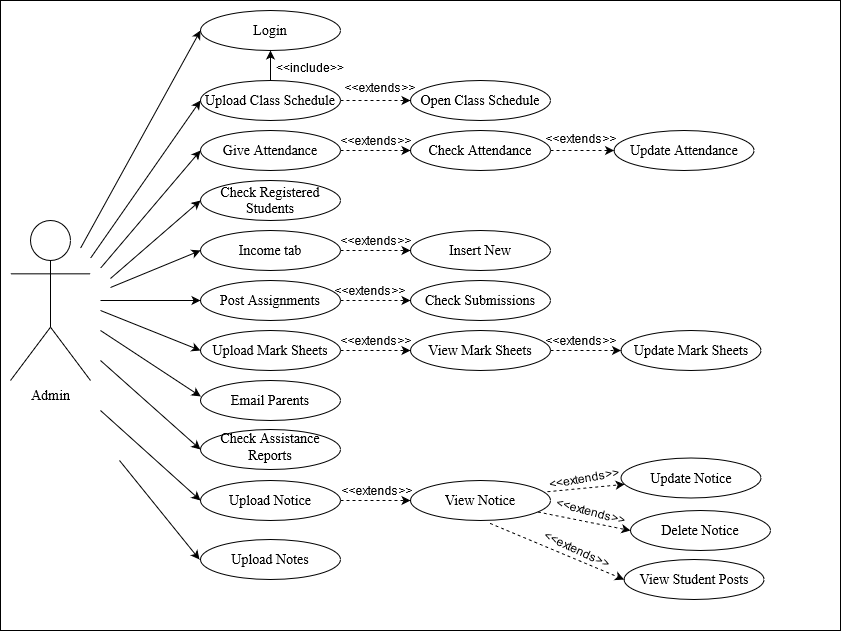

The diagram above was exported from draw.io. Its source (the exported page's mxGraphModel, read from the mxfile embedded in the PNG):
<mxGraphModel dx="923" dy="333" grid="1" gridSize="10" guides="1" tooltips="1" connect="1" arrows="1" fold="1" page="1" pageScale="1" pageWidth="850" pageHeight="1100" math="0" shadow="0">
  <root>
    <mxCell id="0" />
    <mxCell id="1" parent="0" />
    <mxCell id="Ue-FJUssodUXZ9qGYI97-1" value="" style="rounded=0;whiteSpace=wrap;html=1;" parent="1" vertex="1">
      <mxGeometry x="120" y="30" width="840" height="630" as="geometry" />
    </mxCell>
    <mxCell id="Ue-FJUssodUXZ9qGYI97-2" value="&lt;font style=&quot;font-size: 14px&quot; face=&quot;Times New Roman&quot;&gt;Login&lt;/font&gt;" style="ellipse;whiteSpace=wrap;html=1;" parent="1" vertex="1">
      <mxGeometry x="320" y="40" width="140" height="40" as="geometry" />
    </mxCell>
    <mxCell id="Ue-FJUssodUXZ9qGYI97-3" value="&lt;font style=&quot;font-size: 14px&quot; face=&quot;Times New Roman&quot;&gt;Upload Class Schedule&lt;br&gt;&lt;/font&gt;" style="ellipse;whiteSpace=wrap;html=1;" parent="1" vertex="1">
      <mxGeometry x="320" y="110" width="140" height="40" as="geometry" />
    </mxCell>
    <mxCell id="Ue-FJUssodUXZ9qGYI97-4" value="&lt;font style=&quot;font-size: 14px&quot; face=&quot;Times New Roman&quot;&gt;Give Attendance&lt;br&gt;&lt;/font&gt;" style="ellipse;whiteSpace=wrap;html=1;" parent="1" vertex="1">
      <mxGeometry x="320" y="160" width="140" height="40" as="geometry" />
    </mxCell>
    <mxCell id="Ue-FJUssodUXZ9qGYI97-5" value="&lt;font style=&quot;font-size: 14px&quot; face=&quot;Times New Roman&quot;&gt;Check Registered Students&lt;br&gt;&lt;/font&gt;" style="ellipse;whiteSpace=wrap;html=1;" parent="1" vertex="1">
      <mxGeometry x="320" y="210" width="140" height="40" as="geometry" />
    </mxCell>
    <mxCell id="Ue-FJUssodUXZ9qGYI97-6" value="&lt;font style=&quot;font-size: 14px&quot; face=&quot;Times New Roman&quot;&gt;Income tab&lt;br&gt;&lt;/font&gt;" style="ellipse;whiteSpace=wrap;html=1;" parent="1" vertex="1">
      <mxGeometry x="320" y="260" width="140" height="40" as="geometry" />
    </mxCell>
    <mxCell id="Ue-FJUssodUXZ9qGYI97-7" value="&lt;font style=&quot;font-size: 14px&quot; face=&quot;Times New Roman&quot;&gt;Post Assignments&lt;br&gt;&lt;/font&gt;" style="ellipse;whiteSpace=wrap;html=1;" parent="1" vertex="1">
      <mxGeometry x="320" y="310" width="140" height="40" as="geometry" />
    </mxCell>
    <mxCell id="Ue-FJUssodUXZ9qGYI97-8" value="&lt;div&gt;&lt;font style=&quot;font-size: 14px&quot; face=&quot;Times New Roman&quot;&gt;Upload Mark Sheets&lt;/font&gt;&lt;/div&gt;" style="ellipse;whiteSpace=wrap;html=1;" parent="1" vertex="1">
      <mxGeometry x="320" y="360" width="140" height="40" as="geometry" />
    </mxCell>
    <mxCell id="Ue-FJUssodUXZ9qGYI97-9" value="&lt;div&gt;&lt;font style=&quot;font-size: 14px&quot; face=&quot;Times New Roman&quot;&gt;Email Parents&lt;br&gt;&lt;/font&gt;&lt;/div&gt;" style="ellipse;whiteSpace=wrap;html=1;" parent="1" vertex="1">
      <mxGeometry x="320" y="410" width="140" height="40" as="geometry" />
    </mxCell>
    <mxCell id="Ue-FJUssodUXZ9qGYI97-10" value="&lt;div&gt;&lt;br&gt;&lt;/div&gt;&lt;div&gt;&lt;span&gt;&lt;br&gt;&lt;/span&gt;&lt;/div&gt;&lt;div&gt;&lt;span&gt;&#09;&lt;/span&gt;&lt;font style=&quot;font-size: 14px&quot; face=&quot;Times New Roman&quot;&gt;Check Assistance Reports&lt;/font&gt;&lt;/div&gt;&lt;div&gt;&lt;font style=&quot;font-size: 14px&quot; face=&quot;Times New Roman&quot;&gt;&lt;br&gt;&lt;/font&gt;&lt;/div&gt;&lt;div&gt;&lt;font style=&quot;font-size: 14px&quot; face=&quot;Times New Roman&quot;&gt;&lt;br&gt;&lt;/font&gt;&lt;/div&gt;" style="ellipse;whiteSpace=wrap;html=1;" parent="1" vertex="1">
      <mxGeometry x="320" y="459" width="140" height="40" as="geometry" />
    </mxCell>
    <mxCell id="Ue-FJUssodUXZ9qGYI97-11" value="&lt;div&gt;&lt;font style=&quot;font-size: 14px&quot; face=&quot;Times New Roman&quot;&gt;Upload Notice&lt;br&gt;&lt;/font&gt;&lt;/div&gt;" style="ellipse;whiteSpace=wrap;html=1;" parent="1" vertex="1">
      <mxGeometry x="320" y="510" width="140" height="40" as="geometry" />
    </mxCell>
    <mxCell id="Ue-FJUssodUXZ9qGYI97-12" value="&lt;font style=&quot;font-size: 14px&quot; face=&quot;Times New Roman&quot;&gt;Open Class Schedule&lt;br&gt;&lt;/font&gt;" style="ellipse;whiteSpace=wrap;html=1;" parent="1" vertex="1">
      <mxGeometry x="530" y="110" width="140" height="40" as="geometry" />
    </mxCell>
    <mxCell id="Ue-FJUssodUXZ9qGYI97-15" value="&lt;font style=&quot;font-size: 14px&quot; face=&quot;Times New Roman&quot;&gt;Check Attendance &lt;br&gt;&lt;/font&gt;" style="ellipse;whiteSpace=wrap;html=1;" parent="1" vertex="1">
      <mxGeometry x="530" y="160" width="140" height="40" as="geometry" />
    </mxCell>
    <mxCell id="Ue-FJUssodUXZ9qGYI97-18" value="&lt;font style=&quot;font-size: 14px&quot; face=&quot;Times New Roman&quot;&gt;Check Submissions&lt;br&gt;&lt;/font&gt;" style="ellipse;whiteSpace=wrap;html=1;" parent="1" vertex="1">
      <mxGeometry x="530" y="310" width="140" height="40" as="geometry" />
    </mxCell>
    <mxCell id="Ue-FJUssodUXZ9qGYI97-19" value="" style="endArrow=classic;html=1;dashed=1;" parent="1" source="Ue-FJUssodUXZ9qGYI97-7" target="Ue-FJUssodUXZ9qGYI97-18" edge="1">
      <mxGeometry width="50" height="50" relative="1" as="geometry">
        <mxPoint x="532" y="333" as="sourcePoint" />
        <mxPoint x="460" y="330" as="targetPoint" />
      </mxGeometry>
    </mxCell>
    <mxCell id="Ue-FJUssodUXZ9qGYI97-20" value="&amp;lt;&amp;lt;extends&amp;gt;&amp;gt;" style="text;html=1;strokeColor=none;fillColor=none;align=center;verticalAlign=middle;whiteSpace=wrap;rounded=0;" parent="1" vertex="1">
      <mxGeometry x="470" y="310" width="40" height="20" as="geometry" />
    </mxCell>
    <mxCell id="Ue-FJUssodUXZ9qGYI97-21" value="&lt;font style=&quot;font-size: 14px&quot; face=&quot;Times New Roman&quot;&gt;View Mark Sheets&lt;br&gt;&lt;/font&gt;" style="ellipse;whiteSpace=wrap;html=1;" parent="1" vertex="1">
      <mxGeometry x="530" y="360" width="140" height="40" as="geometry" />
    </mxCell>
    <mxCell id="Ue-FJUssodUXZ9qGYI97-33" value="&lt;font style=&quot;font-size: 14px&quot; face=&quot;Times New Roman&quot;&gt;View Notice&lt;br&gt;&lt;/font&gt;" style="ellipse;whiteSpace=wrap;html=1;" parent="1" vertex="1">
      <mxGeometry x="530" y="510" width="140" height="40" as="geometry" />
    </mxCell>
    <mxCell id="Ue-FJUssodUXZ9qGYI97-36" value="&lt;font style=&quot;font-size: 14px&quot; face=&quot;Times New Roman&quot;&gt;Admin&lt;/font&gt;" style="shape=umlActor;verticalLabelPosition=bottom;verticalAlign=top;html=1;outlineConnect=0;" parent="1" vertex="1">
      <mxGeometry x="130" y="250" width="80" height="160" as="geometry" />
    </mxCell>
    <mxCell id="Ue-FJUssodUXZ9qGYI97-37" value="" style="endArrow=classic;html=1;entryX=0;entryY=0.5;entryDx=0;entryDy=0;" parent="1" target="Ue-FJUssodUXZ9qGYI97-2" edge="1">
      <mxGeometry width="50" height="50" relative="1" as="geometry">
        <mxPoint x="200.06" y="277.65557459047164" as="sourcePoint" />
        <mxPoint x="320.0000000000003" y="82.34999999999995" as="targetPoint" />
      </mxGeometry>
    </mxCell>
    <mxCell id="Ue-FJUssodUXZ9qGYI97-38" value="" style="endArrow=classic;html=1;entryX=0;entryY=0.5;entryDx=0;entryDy=0;" parent="1" target="Ue-FJUssodUXZ9qGYI97-3" edge="1">
      <mxGeometry width="50" height="50" relative="1" as="geometry">
        <mxPoint x="210.05999999999995" y="287.6555745904716" as="sourcePoint" />
        <mxPoint x="330.0000000000001" y="92.34999999999997" as="targetPoint" />
      </mxGeometry>
    </mxCell>
    <mxCell id="Ue-FJUssodUXZ9qGYI97-39" value="" style="endArrow=classic;html=1;entryX=0;entryY=0.5;entryDx=0;entryDy=0;" parent="1" target="Ue-FJUssodUXZ9qGYI97-4" edge="1">
      <mxGeometry width="50" height="50" relative="1" as="geometry">
        <mxPoint x="220.05999999999995" y="297.6555745904716" as="sourcePoint" />
        <mxPoint x="340.0000000000001" y="102.34999999999997" as="targetPoint" />
      </mxGeometry>
    </mxCell>
    <mxCell id="Ue-FJUssodUXZ9qGYI97-40" value="" style="endArrow=classic;html=1;entryX=0;entryY=0.5;entryDx=0;entryDy=0;" parent="1" target="Ue-FJUssodUXZ9qGYI97-5" edge="1">
      <mxGeometry width="50" height="50" relative="1" as="geometry">
        <mxPoint x="230" y="308" as="sourcePoint" />
        <mxPoint x="330" y="190.00000000000006" as="targetPoint" />
      </mxGeometry>
    </mxCell>
    <mxCell id="Ue-FJUssodUXZ9qGYI97-41" value="" style="endArrow=classic;html=1;entryX=0;entryY=0.5;entryDx=0;entryDy=0;" parent="1" target="Ue-FJUssodUXZ9qGYI97-6" edge="1">
      <mxGeometry width="50" height="50" relative="1" as="geometry">
        <mxPoint x="230" y="317" as="sourcePoint" />
        <mxPoint x="330" y="240" as="targetPoint" />
      </mxGeometry>
    </mxCell>
    <mxCell id="Ue-FJUssodUXZ9qGYI97-42" value="" style="endArrow=classic;html=1;entryX=0;entryY=0.5;entryDx=0;entryDy=0;" parent="1" target="Ue-FJUssodUXZ9qGYI97-7" edge="1">
      <mxGeometry width="50" height="50" relative="1" as="geometry">
        <mxPoint x="220" y="330" as="sourcePoint" />
        <mxPoint x="340" y="250" as="targetPoint" />
      </mxGeometry>
    </mxCell>
    <mxCell id="Ue-FJUssodUXZ9qGYI97-43" value="" style="endArrow=classic;html=1;entryX=0;entryY=0.5;entryDx=0;entryDy=0;" parent="1" target="Ue-FJUssodUXZ9qGYI97-8" edge="1">
      <mxGeometry width="50" height="50" relative="1" as="geometry">
        <mxPoint x="220" y="340" as="sourcePoint" />
        <mxPoint x="330" y="340" as="targetPoint" />
      </mxGeometry>
    </mxCell>
    <mxCell id="Ue-FJUssodUXZ9qGYI97-44" value="" style="endArrow=classic;html=1;entryX=0.002;entryY=0.399;entryDx=0;entryDy=0;entryPerimeter=0;" parent="1" target="Ue-FJUssodUXZ9qGYI97-9" edge="1">
      <mxGeometry width="50" height="50" relative="1" as="geometry">
        <mxPoint x="220" y="360" as="sourcePoint" />
        <mxPoint x="340" y="350" as="targetPoint" />
      </mxGeometry>
    </mxCell>
    <mxCell id="Ue-FJUssodUXZ9qGYI97-45" value="" style="endArrow=classic;html=1;entryX=0;entryY=0.5;entryDx=0;entryDy=0;" parent="1" target="Ue-FJUssodUXZ9qGYI97-10" edge="1">
      <mxGeometry width="50" height="50" relative="1" as="geometry">
        <mxPoint x="220" y="390" as="sourcePoint" />
        <mxPoint x="330.28" y="435.96000000000004" as="targetPoint" />
      </mxGeometry>
    </mxCell>
    <mxCell id="Ue-FJUssodUXZ9qGYI97-46" value="" style="endArrow=classic;html=1;entryX=0;entryY=0.5;entryDx=0;entryDy=0;" parent="1" edge="1">
      <mxGeometry width="50" height="50" relative="1" as="geometry">
        <mxPoint x="220" y="440" as="sourcePoint" />
        <mxPoint x="320" y="530" as="targetPoint" />
      </mxGeometry>
    </mxCell>
    <mxCell id="2Bm18RZpoLJAnCI7QrHQ-7" value="" style="endArrow=classic;html=1;dashed=1;" parent="1" edge="1">
      <mxGeometry width="50" height="50" relative="1" as="geometry">
        <mxPoint x="666.9363623837156" y="521.1913510585298" as="sourcePoint" />
        <mxPoint x="744.1021691364643" y="513.8245553203367" as="targetPoint" />
      </mxGeometry>
    </mxCell>
    <mxCell id="2Bm18RZpoLJAnCI7QrHQ-8" value="&amp;lt;&amp;lt;extends&amp;gt;&amp;gt;" style="text;html=1;strokeColor=none;fillColor=none;align=center;verticalAlign=middle;whiteSpace=wrap;rounded=0;rotation=-10;" parent="1" vertex="1">
      <mxGeometry x="683.5699999999999" y="497.5" width="40" height="20" as="geometry" />
    </mxCell>
    <mxCell id="2Bm18RZpoLJAnCI7QrHQ-9" value="&lt;font style=&quot;font-size: 14px&quot; face=&quot;Times New Roman&quot;&gt;Update Notice&lt;br&gt;&lt;/font&gt;" style="ellipse;whiteSpace=wrap;html=1;" parent="1" vertex="1">
      <mxGeometry x="740.51" y="487.5" width="140" height="40" as="geometry" />
    </mxCell>
    <mxCell id="2Bm18RZpoLJAnCI7QrHQ-10" value="" style="endArrow=classic;html=1;dashed=1;entryX=0;entryY=0.5;entryDx=0;entryDy=0;" parent="1" source="Ue-FJUssodUXZ9qGYI97-33" target="2Bm18RZpoLJAnCI7QrHQ-12" edge="1">
      <mxGeometry width="50" height="50" relative="1" as="geometry">
        <mxPoint x="660.0031884198665" y="538.0387933772336" as="sourcePoint" />
        <mxPoint x="741.0467522138035" y="559.9720017005764" as="targetPoint" />
      </mxGeometry>
    </mxCell>
    <mxCell id="2Bm18RZpoLJAnCI7QrHQ-11" value="&amp;lt;&amp;lt;extends&amp;gt;&amp;gt;" style="text;html=1;strokeColor=none;fillColor=none;align=center;verticalAlign=middle;whiteSpace=wrap;rounded=0;rotation=15;" parent="1" vertex="1">
      <mxGeometry x="690.51" y="530.5" width="40" height="20" as="geometry" />
    </mxCell>
    <mxCell id="2Bm18RZpoLJAnCI7QrHQ-12" value="&lt;font style=&quot;font-size: 14px&quot; face=&quot;Times New Roman&quot;&gt;Delete Notice&lt;br&gt;&lt;/font&gt;" style="ellipse;whiteSpace=wrap;html=1;" parent="1" vertex="1">
      <mxGeometry x="750" y="540" width="140" height="40" as="geometry" />
    </mxCell>
    <mxCell id="2Bm18RZpoLJAnCI7QrHQ-13" value="" style="endArrow=classic;html=1;dashed=1;" parent="1" source="Ue-FJUssodUXZ9qGYI97-21" target="2Bm18RZpoLJAnCI7QrHQ-15" edge="1">
      <mxGeometry width="50" height="50" relative="1" as="geometry">
        <mxPoint x="669.9963623837157" y="393.6913510585298" as="sourcePoint" />
        <mxPoint x="747.1621691364644" y="386.3245553203368" as="targetPoint" />
      </mxGeometry>
    </mxCell>
    <mxCell id="2Bm18RZpoLJAnCI7QrHQ-14" value="&amp;lt;&amp;lt;extends&amp;gt;&amp;gt;" style="text;html=1;strokeColor=none;fillColor=none;align=center;verticalAlign=middle;whiteSpace=wrap;rounded=0;rotation=0;" parent="1" vertex="1">
      <mxGeometry x="680.51" y="360" width="40" height="20" as="geometry" />
    </mxCell>
    <mxCell id="2Bm18RZpoLJAnCI7QrHQ-15" value="&lt;font style=&quot;font-size: 14px&quot; face=&quot;Times New Roman&quot;&gt;Update Mark Sheets&lt;br&gt;&lt;/font&gt;" style="ellipse;whiteSpace=wrap;html=1;" parent="1" vertex="1">
      <mxGeometry x="740.51" y="360" width="140" height="40" as="geometry" />
    </mxCell>
    <mxCell id="2Bm18RZpoLJAnCI7QrHQ-16" value="" style="endArrow=classic;html=1;dashed=1;entryX=0;entryY=0.5;entryDx=0;entryDy=0;" parent="1" source="Ue-FJUssodUXZ9qGYI97-15" target="2Bm18RZpoLJAnCI7QrHQ-18" edge="1">
      <mxGeometry width="50" height="50" relative="1" as="geometry">
        <mxPoint x="659.9963623837157" y="193.6913510585298" as="sourcePoint" />
        <mxPoint x="737.1621691364644" y="186.3245553203368" as="targetPoint" />
      </mxGeometry>
    </mxCell>
    <mxCell id="2Bm18RZpoLJAnCI7QrHQ-17" value="&amp;lt;&amp;lt;extends&amp;gt;&amp;gt;" style="text;html=1;strokeColor=none;fillColor=none;align=center;verticalAlign=middle;whiteSpace=wrap;rounded=0;rotation=0;" parent="1" vertex="1">
      <mxGeometry x="680.51" y="158" width="40" height="20" as="geometry" />
    </mxCell>
    <mxCell id="2Bm18RZpoLJAnCI7QrHQ-18" value="&lt;font style=&quot;font-size: 14px&quot; face=&quot;Times New Roman&quot;&gt;Update Attendance&lt;br&gt;&lt;/font&gt;" style="ellipse;whiteSpace=wrap;html=1;" parent="1" vertex="1">
      <mxGeometry x="733.5699999999999" y="160" width="140" height="40" as="geometry" />
    </mxCell>
    <mxCell id="2Bm18RZpoLJAnCI7QrHQ-19" value="" style="endArrow=classic;html=1;exitX=0.5;exitY=0;exitDx=0;exitDy=0;entryX=0.5;entryY=1;entryDx=0;entryDy=0;" parent="1" source="Ue-FJUssodUXZ9qGYI97-3" target="Ue-FJUssodUXZ9qGYI97-2" edge="1">
      <mxGeometry width="50" height="50" relative="1" as="geometry">
        <mxPoint x="680" y="210" as="sourcePoint" />
        <mxPoint x="730" y="160" as="targetPoint" />
      </mxGeometry>
    </mxCell>
    <mxCell id="2Bm18RZpoLJAnCI7QrHQ-22" value="&amp;lt;&amp;lt;include&amp;gt;&amp;gt;" style="text;html=1;strokeColor=none;fillColor=none;align=center;verticalAlign=middle;whiteSpace=wrap;rounded=0;" parent="1" vertex="1">
      <mxGeometry x="410" y="87" width="40" height="20" as="geometry" />
    </mxCell>
    <mxCell id="2Bm18RZpoLJAnCI7QrHQ-24" value="" style="endArrow=classic;html=1;dashed=1;exitX=0.568;exitY=1.071;exitDx=0;exitDy=0;exitPerimeter=0;entryX=0;entryY=0.5;entryDx=0;entryDy=0;" parent="1" source="Ue-FJUssodUXZ9qGYI97-33" target="2Bm18RZpoLJAnCI7QrHQ-26" edge="1">
      <mxGeometry width="50" height="50" relative="1" as="geometry">
        <mxPoint x="669.9963623837156" y="622.6913510585298" as="sourcePoint" />
        <mxPoint x="747.1621691364644" y="615.3245553203367" as="targetPoint" />
      </mxGeometry>
    </mxCell>
    <mxCell id="2Bm18RZpoLJAnCI7QrHQ-25" value="&amp;lt;&amp;lt;extends&amp;gt;&amp;gt;" style="text;html=1;strokeColor=none;fillColor=none;align=center;verticalAlign=middle;whiteSpace=wrap;rounded=0;rotation=25;" parent="1" vertex="1">
      <mxGeometry x="676.51" y="569" width="40" height="20" as="geometry" />
    </mxCell>
    <mxCell id="2Bm18RZpoLJAnCI7QrHQ-26" value="&lt;font style=&quot;font-size: 14px&quot; face=&quot;Times New Roman&quot;&gt;View Student Posts&lt;br&gt;&lt;/font&gt;" style="ellipse;whiteSpace=wrap;html=1;" parent="1" vertex="1">
      <mxGeometry x="743.5699999999999" y="589" width="140" height="40" as="geometry" />
    </mxCell>
    <mxCell id="kEUHjpisCLKqaze_Sgse-1" value="" style="endArrow=classic;html=1;exitX=1;exitY=0.5;exitDx=0;exitDy=0;dashed=1;entryX=0;entryY=0.5;entryDx=0;entryDy=0;" parent="1" source="Ue-FJUssodUXZ9qGYI97-3" target="Ue-FJUssodUXZ9qGYI97-12" edge="1">
      <mxGeometry width="50" height="50" relative="1" as="geometry">
        <mxPoint x="540" y="190" as="sourcePoint" />
        <mxPoint x="470" y="190" as="targetPoint" />
      </mxGeometry>
    </mxCell>
    <mxCell id="kEUHjpisCLKqaze_Sgse-2" value="&amp;lt;&amp;lt;extends&amp;gt;&amp;gt;" style="text;html=1;strokeColor=none;fillColor=none;align=center;verticalAlign=middle;whiteSpace=wrap;rounded=0;rotation=0;" parent="1" vertex="1">
      <mxGeometry x="480" y="107" width="40" height="20" as="geometry" />
    </mxCell>
    <mxCell id="kEUHjpisCLKqaze_Sgse-5" value="" style="endArrow=classic;html=1;exitX=1;exitY=0.5;exitDx=0;exitDy=0;dashed=1;entryX=0;entryY=0.5;entryDx=0;entryDy=0;" parent="1" source="Ue-FJUssodUXZ9qGYI97-4" target="Ue-FJUssodUXZ9qGYI97-15" edge="1">
      <mxGeometry width="50" height="50" relative="1" as="geometry">
        <mxPoint x="480" y="233" as="sourcePoint" />
        <mxPoint x="550" y="233" as="targetPoint" />
      </mxGeometry>
    </mxCell>
    <mxCell id="kEUHjpisCLKqaze_Sgse-6" value="&amp;lt;&amp;lt;extends&amp;gt;&amp;gt;" style="text;html=1;strokeColor=none;fillColor=none;align=center;verticalAlign=middle;whiteSpace=wrap;rounded=0;rotation=0;" parent="1" vertex="1">
      <mxGeometry x="476" y="160" width="40" height="20" as="geometry" />
    </mxCell>
    <mxCell id="kEUHjpisCLKqaze_Sgse-7" value="&lt;font style=&quot;font-size: 14px&quot; face=&quot;Times New Roman&quot;&gt;Insert New &lt;br&gt;&lt;/font&gt;" style="ellipse;whiteSpace=wrap;html=1;" parent="1" vertex="1">
      <mxGeometry x="530" y="260" width="140" height="40" as="geometry" />
    </mxCell>
    <mxCell id="kEUHjpisCLKqaze_Sgse-8" value="" style="endArrow=classic;html=1;exitX=1;exitY=0.5;exitDx=0;exitDy=0;dashed=1;entryX=0;entryY=0.5;entryDx=0;entryDy=0;" parent="1" target="kEUHjpisCLKqaze_Sgse-7" edge="1">
      <mxGeometry width="50" height="50" relative="1" as="geometry">
        <mxPoint x="460" y="280" as="sourcePoint" />
        <mxPoint x="550" y="333" as="targetPoint" />
      </mxGeometry>
    </mxCell>
    <mxCell id="kEUHjpisCLKqaze_Sgse-9" value="&amp;lt;&amp;lt;extends&amp;gt;&amp;gt;" style="text;html=1;strokeColor=none;fillColor=none;align=center;verticalAlign=middle;whiteSpace=wrap;rounded=0;rotation=0;" parent="1" vertex="1">
      <mxGeometry x="476" y="260" width="40" height="20" as="geometry" />
    </mxCell>
    <mxCell id="kEUHjpisCLKqaze_Sgse-10" value="" style="endArrow=classic;html=1;dashed=1;entryX=0;entryY=0.5;entryDx=0;entryDy=0;exitX=1;exitY=0.5;exitDx=0;exitDy=0;" parent="1" source="Ue-FJUssodUXZ9qGYI97-8" target="Ue-FJUssodUXZ9qGYI97-21" edge="1">
      <mxGeometry width="50" height="50" relative="1" as="geometry">
        <mxPoint x="470" y="340" as="sourcePoint" />
        <mxPoint x="539.9999999999998" y="340" as="targetPoint" />
      </mxGeometry>
    </mxCell>
    <mxCell id="kEUHjpisCLKqaze_Sgse-11" value="&amp;lt;&amp;lt;extends&amp;gt;&amp;gt;" style="text;html=1;strokeColor=none;fillColor=none;align=center;verticalAlign=middle;whiteSpace=wrap;rounded=0;" parent="1" vertex="1">
      <mxGeometry x="476" y="360" width="40" height="20" as="geometry" />
    </mxCell>
    <mxCell id="kEUHjpisCLKqaze_Sgse-12" value="" style="endArrow=classic;html=1;dashed=1;entryX=0;entryY=0.5;entryDx=0;entryDy=0;exitX=1;exitY=0.5;exitDx=0;exitDy=0;" parent="1" edge="1">
      <mxGeometry width="50" height="50" relative="1" as="geometry">
        <mxPoint x="460" y="530" as="sourcePoint" />
        <mxPoint x="530" y="530" as="targetPoint" />
      </mxGeometry>
    </mxCell>
    <mxCell id="kEUHjpisCLKqaze_Sgse-13" value="&amp;lt;&amp;lt;extends&amp;gt;&amp;gt;" style="text;html=1;strokeColor=none;fillColor=none;align=center;verticalAlign=middle;whiteSpace=wrap;rounded=0;" parent="1" vertex="1">
      <mxGeometry x="477" y="510" width="40" height="20" as="geometry" />
    </mxCell>
    <mxCell id="oKwQYzB_5OyJhMjlaaTX-3" value="&lt;font style=&quot;font-size: 14px&quot; face=&quot;Times New Roman&quot;&gt;Upload Notes&lt;br&gt;&lt;/font&gt;" style="ellipse;whiteSpace=wrap;html=1;" vertex="1" parent="1">
      <mxGeometry x="319.99999999999994" y="569" width="140" height="40" as="geometry" />
    </mxCell>
    <mxCell id="oKwQYzB_5OyJhMjlaaTX-4" value="" style="endArrow=classic;html=1;entryX=0;entryY=0.5;entryDx=0;entryDy=0;" edge="1" parent="1">
      <mxGeometry width="50" height="50" relative="1" as="geometry">
        <mxPoint x="239" y="490" as="sourcePoint" />
        <mxPoint x="319" y="588.9999999999999" as="targetPoint" />
      </mxGeometry>
    </mxCell>
  </root>
</mxGraphModel>